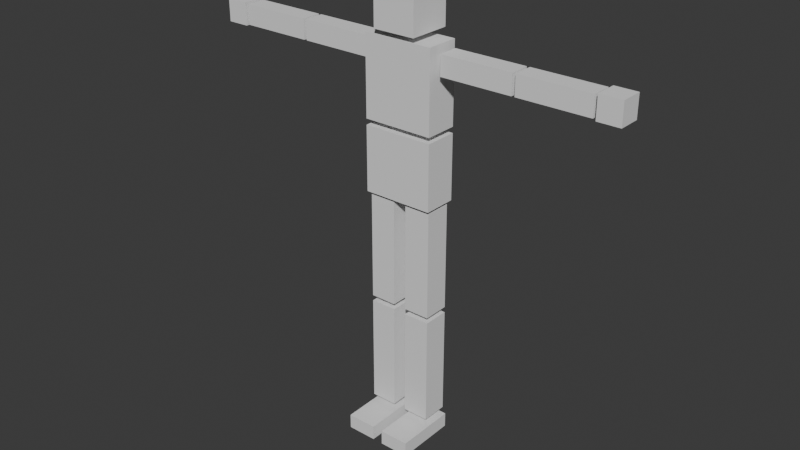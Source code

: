 # Source: player_model.blend  (saved by Blender 4.4.32; exported with 4.5.12 LTS)
import bpy
from mathutils import Matrix  # noqa: F401  (used for matrix-valued properties, if any)

bpy.ops.wm.read_factory_settings(use_empty=True)
scene = bpy.context.scene
scene.name = 'Scene'

# ---- collections
col_collection = bpy.data.collections.new('Collection'); scene.collection.children.link(col_collection)

# ---- world
world_world = bpy.data.worlds.new('World'); scene.world = world_world
world_world.use_nodes = True; world_world.node_tree.nodes.clear()
_N = world_world.node_tree.nodes; _L = world_world.node_tree.links
n0 = _N.new('ShaderNodeOutputWorld'); n0.name = 'World Output'; n0.location = (300, 300)
n1 = _N.new('ShaderNodeBackground'); n1.name = 'Background'; n1.location = (10, 300)
n1.inputs[0].default_value = (0.05088, 0.05088, 0.05088, 1.0)
_L.new(n1.outputs[0], n0.inputs[0])
n0.is_active_output = True
world_world.color = (0.05088, 0.05088, 0.05088)
world_world.sun_shadow_jitter_overblur = 0.0

# ---- meshes
me_cube_001 = bpy.data.meshes.new('Cube.001')
me_cube_001.from_pydata([], [], [])
_uv = me_cube_001.uv_layers.new(name='UVMap')
_uv.uv.foreach_set('vector', [])
me_cube_001.update()
me_cube_002 = bpy.data.meshes.new('Cube.002')
me_cube_002.from_pydata([(-0.08365, -0.08365, 0.4929), (-0.08365, -0.08365, 0.6602), (-0.08365, 0.08365, 0.4929), (-0.08365, 0.08365, 0.6602), (0.08365, -0.08365, 0.4929), (0.08365, -0.08365, 0.6602), (0.08365, 0.08365, 0.4929), (0.08365, 0.08365, 0.6602)], [], [(6, 4, 0, 2), (6, 7, 5, 4), (3, 1, 5, 7), (7, 6, 2, 3), (2, 0, 1, 3), (0, 4, 5, 1)])
_uv = me_cube_002.uv_layers.new(name='UVMap')
_uv.uv.foreach_set('vector', [0.375, 0.5, 0.375, 0.75, 0.375, 0.75, 0.375, 0.5, 0.375, 0.5, 0.625, 0.5, 0.625, 0.75, 0.375, 0.75, 0.625, 0.5, 0.625, 0.75, 0.625, 0.75, 0.625, 0.5, 0.625, 0.5, 0.375, 0.5, 0.375, 0.5, 0.625, 0.5, 0.375, 0.5, 0.375, 0.75, 0.625, 0.75, 0.625, 0.5, 0.375, 0.75, 0.375, 0.75, 0.625, 0.75, 0.625, 0.75])
me_cube_002.update()
me_cube_003 = bpy.data.meshes.new('Cube.003')
me_cube_003.from_pydata([(-0.1376, -0.06539, 0.1578), (-0.1376, -0.06539, 0.4685), (-0.1376, 0.06539, 0.1578), (-0.1376, 0.06539, 0.4685), (0.1376, -0.06539, 0.1578), (0.1376, -0.06539, 0.4685), (0.1376, 0.06539, 0.1578), (0.1376, 0.06539, 0.4685)], [], [(0, 4, 5, 1), (4, 0, 2, 6), (6, 7, 5, 4), (3, 1, 5, 7), (6, 2, 3, 7), (2, 0, 1, 3)])
_uv = me_cube_003.uv_layers.new(name='UVMap')
_uv.uv.foreach_set('vector', [0.375, 0.75, 0.375, 0.75, 0.625, 0.75, 0.625, 0.75, 0.375, 0.75, 0.375, 0.75, 0.375, 0.5, 0.375, 0.5, 0.375, 0.5, 0.625, 0.5, 0.625, 0.75, 0.375, 0.75, 0.625, 0.5, 0.625, 0.75, 0.625, 0.75, 0.625, 0.5, 0.375, 0.5, 0.375, 0.5, 0.625, 0.5, 0.625, 0.5, 0.375, 0.5, 0.375, 0.75, 0.625, 0.75, 0.625, 0.5])
me_cube_003.update()
me_cube_004 = bpy.data.meshes.new('Cube.004')
me_cube_004.from_pydata([(-0.1376, -0.06539, -0.1196), (-0.1376, -0.06539, 0.1348), (-0.1376, 0.06539, -0.1196), (-0.1376, 0.06539, 0.1348), (0.1376, -0.06539, -0.1196), (0.1376, -0.06539, 0.1348), (0.1376, 0.06539, -0.1196), (0.1376, 0.06539, 0.1348)], [], [(6, 4, 0, 2), (6, 7, 5, 4), (0, 4, 5, 1), (3, 1, 5, 7), (6, 2, 3, 7), (2, 0, 1, 3)])
_uv = me_cube_004.uv_layers.new(name='UVMap')
_uv.uv.foreach_set('vector', [0.375, 0.5, 0.375, 0.75, 0.375, 0.75, 0.375, 0.5, 0.375, 0.5, 0.625, 0.5, 0.625, 0.75, 0.375, 0.75, 0.375, 0.75, 0.375, 0.75, 0.625, 0.75, 0.625, 0.75, 0.625, 0.5, 0.625, 0.75, 0.625, 0.75, 0.625, 0.5, 0.375, 0.5, 0.375, 0.5, 0.625, 0.5, 0.625, 0.5, 0.375, 0.5, 0.375, 0.75, 0.625, 0.75, 0.625, 0.5])
me_cube_004.update()
me_cube_005 = bpy.data.meshes.new('Cube.005')
me_cube_005.from_pydata([(0.4387, 0.03891, 0.4463), (0.4387, 0.03891, 0.3691), (0.4387, -0.03891, 0.4463), (0.4387, -0.03891, 0.3691), (0.1598, 0.03891, 0.4463), (0.1598, 0.03891, 0.3691), (0.1598, -0.03891, 0.4463), (0.1598, -0.03891, 0.3691)], [], [(5, 1, 3, 7), (5, 4, 0, 1), (7, 6, 4, 5), (3, 2, 6, 7), (0, 4, 6, 2), (1, 0, 2, 3)])
_uv = me_cube_005.uv_layers.new(name='UVMap')
_uv.uv.foreach_set('vector', [0.125, 0.5, 0.375, 0.5, 0.375, 0.75, 0.125, 0.75, 0.375, 0.25, 0.625, 0.25, 0.625, 0.5, 0.375, 0.5, 0.375, 0.0, 0.625, 0.0, 0.625, 0.25, 0.375, 0.25, 0.375, 0.75, 0.625, 0.75, 0.625, 1.0, 0.375, 1.0, 0.625, 0.5, 0.875, 0.5, 0.875, 0.75, 0.625, 0.75, 0.375, 0.5, 0.625, 0.5, 0.625, 0.75, 0.375, 0.75])
me_cube_005.update()
me_cube_006 = bpy.data.meshes.new('Cube.006')
me_cube_006.from_pydata([(0.7293, 0.03891, 0.4463), (0.7293, 0.03891, 0.3691), (0.7293, -0.03891, 0.4463), (0.7293, -0.03891, 0.3691), (0.4504, 0.03891, 0.4463), (0.4504, 0.03891, 0.3691), (0.4504, -0.03891, 0.4463), (0.4504, -0.03891, 0.3691)], [], [(5, 1, 3, 7), (5, 4, 0, 1), (7, 6, 4, 5), (3, 2, 6, 7), (0, 4, 6, 2), (1, 0, 2, 3)])
_uv = me_cube_006.uv_layers.new(name='UVMap')
_uv.uv.foreach_set('vector', [0.125, 0.5, 0.375, 0.5, 0.375, 0.75, 0.125, 0.75, 0.375, 0.25, 0.625, 0.25, 0.625, 0.5, 0.375, 0.5, 0.375, 0.0, 0.625, 0.0, 0.625, 0.25, 0.375, 0.25, 0.375, 0.75, 0.625, 0.75, 0.625, 1.0, 0.375, 1.0, 0.625, 0.5, 0.875, 0.5, 0.875, 0.75, 0.625, 0.75, 0.375, 0.5, 0.625, 0.5, 0.625, 0.75, 0.375, 0.75])
me_cube_006.update()
me_cube_007 = bpy.data.meshes.new('Cube.007')
me_cube_007.from_pydata([(0.8291, 0.04374, 0.4526), (0.8291, 0.04374, 0.3651), (0.8291, -0.04374, 0.4526), (0.8291, -0.04374, 0.3651), (0.7417, 0.04374, 0.4526), (0.7417, 0.04374, 0.3651), (0.7417, -0.04374, 0.4526), (0.7417, -0.04374, 0.3651)], [], [(1, 5, 4, 0), (4, 6, 2, 0), (1, 0, 2, 3), (3, 7, 5, 1), (5, 7, 6, 4), (7, 3, 2, 6)])
_uv = me_cube_007.uv_layers.new(name='UVMap')
_uv.uv.foreach_set('vector', [0.375, 0.5, 0.375, 0.5, 0.625, 0.5, 0.625, 0.5, 0.625, 0.5, 0.625, 0.75, 0.625, 0.75, 0.625, 0.5, 0.375, 0.5, 0.625, 0.5, 0.625, 0.75, 0.375, 0.75, 0.375, 0.75, 0.375, 0.75, 0.375, 0.5, 0.375, 0.5, 0.375, 0.5, 0.375, 0.75, 0.625, 0.75, 0.625, 0.5, 0.375, 0.75, 0.375, 0.75, 0.625, 0.75, 0.625, 0.75])
me_cube_007.update()
me_cube_008 = bpy.data.meshes.new('Cube.008')
me_cube_008.from_pydata([(-0.4387, 0.03891, 0.4463), (-0.4387, 0.03891, 0.3691), (-0.4387, -0.03891, 0.4463), (-0.4387, -0.03891, 0.3691), (-0.1598, 0.03891, 0.4463), (-0.1598, 0.03891, 0.3691), (-0.1598, -0.03891, 0.4463), (-0.1598, -0.03891, 0.3691)], [], [(5, 7, 3, 1), (7, 5, 4, 6), (0, 2, 6, 4), (3, 7, 6, 2), (5, 1, 0, 4), (1, 3, 2, 0)])
_uv = me_cube_008.uv_layers.new(name='UVMap')
_uv.uv.foreach_set('vector', [0.125, 0.5, 0.125, 0.75, 0.375, 0.75, 0.375, 0.5, 0.375, 0.0, 0.375, 0.25, 0.625, 0.25, 0.625, 0.0, 0.625, 0.5, 0.625, 0.75, 0.875, 0.75, 0.875, 0.5, 0.375, 0.75, 0.375, 1.0, 0.625, 1.0, 0.625, 0.75, 0.375, 0.25, 0.375, 0.5, 0.625, 0.5, 0.625, 0.25, 0.375, 0.5, 0.375, 0.75, 0.625, 0.75, 0.625, 0.5])
me_cube_008.update()
me_cube_009 = bpy.data.meshes.new('Cube.009')
me_cube_009.from_pydata([(-0.7293, 0.03891, 0.4463), (-0.7293, 0.03891, 0.3691), (-0.7293, -0.03891, 0.4463), (-0.7293, -0.03891, 0.3691), (-0.4504, 0.03891, 0.4463), (-0.4504, 0.03891, 0.3691), (-0.4504, -0.03891, 0.4463), (-0.4504, -0.03891, 0.3691)], [], [(5, 7, 3, 1), (5, 1, 0, 4), (7, 5, 4, 6), (3, 7, 6, 2), (0, 2, 6, 4), (1, 3, 2, 0)])
_uv = me_cube_009.uv_layers.new(name='UVMap')
_uv.uv.foreach_set('vector', [0.125, 0.5, 0.125, 0.75, 0.375, 0.75, 0.375, 0.5, 0.375, 0.25, 0.375, 0.5, 0.625, 0.5, 0.625, 0.25, 0.375, 0.0, 0.375, 0.25, 0.625, 0.25, 0.625, 0.0, 0.375, 0.75, 0.375, 1.0, 0.625, 1.0, 0.625, 0.75, 0.625, 0.5, 0.625, 0.75, 0.875, 0.75, 0.875, 0.5, 0.375, 0.5, 0.375, 0.75, 0.625, 0.75, 0.625, 0.5])
me_cube_009.update()
me_cube_010 = bpy.data.meshes.new('Cube.010')
me_cube_010.from_pydata([(-0.8291, 0.04374, 0.4526), (-0.8291, 0.04374, 0.3651), (-0.8291, -0.04374, 0.4526), (-0.8291, -0.04374, 0.3651), (-0.7417, 0.04374, 0.4526), (-0.7417, 0.04374, 0.3651), (-0.7417, -0.04374, 0.4526), (-0.7417, -0.04374, 0.3651)], [], [(1, 0, 4, 5), (4, 0, 2, 6), (1, 3, 2, 0), (3, 1, 5, 7), (5, 4, 6, 7), (7, 6, 2, 3)])
_uv = me_cube_010.uv_layers.new(name='UVMap')
_uv.uv.foreach_set('vector', [0.375, 0.5, 0.625, 0.5, 0.625, 0.5, 0.375, 0.5, 0.625, 0.5, 0.625, 0.5, 0.625, 0.75, 0.625, 0.75, 0.375, 0.5, 0.375, 0.75, 0.625, 0.75, 0.625, 0.5, 0.375, 0.75, 0.375, 0.5, 0.375, 0.5, 0.375, 0.75, 0.375, 0.5, 0.625, 0.5, 0.625, 0.75, 0.375, 0.75, 0.375, 0.75, 0.625, 0.75, 0.625, 0.75, 0.375, 0.75])
me_cube_010.update()
me_cube_011 = bpy.data.meshes.new('Cube.011')
me_cube_011.from_pydata([(-0.02622, -0.05205, -0.554), (-0.1294, -0.05205, -0.554), (-0.02622, 0.05205, -0.554), (-0.1294, 0.05205, -0.554), (-0.1294, 0.05205, -0.1331), (-0.02622, 0.05205, -0.1331), (-0.1294, -0.05205, -0.1331), (-0.02622, -0.05205, -0.1331)], [], [(5, 7, 0, 2), (5, 2, 3, 4), (7, 5, 4, 6), (3, 1, 6, 4), (0, 7, 6, 1), (2, 0, 1, 3)])
_uv = me_cube_011.uv_layers.new(name='UVMap')
_uv.uv.foreach_set('vector', [0.125, 0.5, 0.125, 0.75, 0.375, 0.75, 0.375, 0.5, 0.375, 0.25, 0.375, 0.5, 0.625, 0.5, 0.625, 0.25, 0.375, 0.0, 0.375, 0.25, 0.625, 0.25, 0.625, 0.0, 0.625, 0.5, 0.625, 0.75, 0.875, 0.75, 0.875, 0.5, 0.375, 0.75, 0.375, 1.0, 0.625, 1.0, 0.625, 0.75, 0.375, 0.5, 0.375, 0.75, 0.625, 0.75, 0.625, 0.5])
me_cube_011.update()
me_cube_012 = bpy.data.meshes.new('Cube.012')
me_cube_012.from_pydata([(-0.1294, 0.05205, -1.005), (-0.02622, 0.05205, -1.005), (-0.1294, -0.05205, -1.005), (-0.02622, -0.05205, -1.005), (-0.1294, 0.05205, -0.5763), (-0.02622, 0.05205, -0.5763), (-0.1294, -0.05205, -0.5763), (-0.02622, -0.05205, -0.5763)], [], [(5, 7, 3, 1), (5, 1, 0, 4), (7, 5, 4, 6), (3, 7, 6, 2), (0, 2, 6, 4), (1, 3, 2, 0)])
_uv = me_cube_012.uv_layers.new(name='UVMap')
_uv.uv.foreach_set('vector', [0.125, 0.5, 0.125, 0.75, 0.375, 0.75, 0.375, 0.5, 0.375, 0.25, 0.375, 0.5, 0.625, 0.5, 0.625, 0.25, 0.375, 0.0, 0.375, 0.25, 0.625, 0.25, 0.625, 0.0, 0.375, 0.75, 0.375, 1.0, 0.625, 1.0, 0.625, 0.75, 0.625, 0.5, 0.625, 0.75, 0.875, 0.75, 0.875, 0.5, 0.375, 0.5, 0.375, 0.75, 0.625, 0.75, 0.625, 0.5])
me_cube_012.update()
me_cube_013 = bpy.data.meshes.new('Cube.013')
me_cube_013.from_pydata([(-0.1379, 0.05851, -1.094), (-0.02084, 0.05851, -1.094), (-0.1379, -0.1833, -1.094), (-0.02084, -0.1833, -1.094), (-0.1379, 0.05851, -1.036), (-0.02084, 0.05851, -1.036), (-0.1379, -0.1833, -1.036), (-0.02084, -0.1833, -1.036)], [], [(1, 0, 4, 5), (4, 0, 2, 6), (1, 3, 2, 0), (3, 1, 5, 7), (5, 4, 6, 7), (7, 6, 2, 3)])
_uv = me_cube_013.uv_layers.new(name='UVMap')
_uv.uv.foreach_set('vector', [0.375, 0.5, 0.625, 0.5, 0.625, 0.5, 0.375, 0.5, 0.625, 0.5, 0.625, 0.5, 0.625, 0.75, 0.625, 0.75, 0.375, 0.5, 0.375, 0.75, 0.625, 0.75, 0.625, 0.5, 0.375, 0.75, 0.375, 0.5, 0.375, 0.5, 0.375, 0.75, 0.375, 0.5, 0.625, 0.5, 0.625, 0.75, 0.375, 0.75, 0.375, 0.75, 0.625, 0.75, 0.625, 0.75, 0.375, 0.75])
me_cube_013.update()
me_cube_014 = bpy.data.meshes.new('Cube.014')
me_cube_014.from_pydata([(0.1379, 0.05851, -1.094), (0.02084, 0.05851, -1.094), (0.1379, -0.1833, -1.094), (0.02084, -0.1833, -1.094), (0.1379, 0.05851, -1.036), (0.02084, 0.05851, -1.036), (0.1379, -0.1833, -1.036), (0.02084, -0.1833, -1.036)], [], [(1, 5, 4, 0), (4, 6, 2, 0), (1, 0, 2, 3), (3, 7, 5, 1), (5, 7, 6, 4), (7, 3, 2, 6)])
_uv = me_cube_014.uv_layers.new(name='UVMap')
_uv.uv.foreach_set('vector', [0.375, 0.5, 0.375, 0.5, 0.625, 0.5, 0.625, 0.5, 0.625, 0.5, 0.625, 0.75, 0.625, 0.75, 0.625, 0.5, 0.375, 0.5, 0.625, 0.5, 0.625, 0.75, 0.375, 0.75, 0.375, 0.75, 0.375, 0.75, 0.375, 0.5, 0.375, 0.5, 0.375, 0.5, 0.375, 0.75, 0.625, 0.75, 0.625, 0.5, 0.375, 0.75, 0.375, 0.75, 0.625, 0.75, 0.625, 0.75])
me_cube_014.update()
me_cube_015 = bpy.data.meshes.new('Cube.015')
me_cube_015.from_pydata([(0.1294, 0.05205, -1.005), (0.02622, 0.05205, -1.005), (0.1294, -0.05205, -1.005), (0.02622, -0.05205, -1.005), (0.1294, 0.05205, -0.5763), (0.02622, 0.05205, -0.5763), (0.1294, -0.05205, -0.5763), (0.02622, -0.05205, -0.5763)], [], [(5, 1, 3, 7), (5, 4, 0, 1), (7, 6, 4, 5), (3, 2, 6, 7), (0, 4, 6, 2), (1, 0, 2, 3)])
_uv = me_cube_015.uv_layers.new(name='UVMap')
_uv.uv.foreach_set('vector', [0.125, 0.5, 0.375, 0.5, 0.375, 0.75, 0.125, 0.75, 0.375, 0.25, 0.625, 0.25, 0.625, 0.5, 0.375, 0.5, 0.375, 0.0, 0.625, 0.0, 0.625, 0.25, 0.375, 0.25, 0.375, 0.75, 0.625, 0.75, 0.625, 1.0, 0.375, 1.0, 0.625, 0.5, 0.875, 0.5, 0.875, 0.75, 0.625, 0.75, 0.375, 0.5, 0.625, 0.5, 0.625, 0.75, 0.375, 0.75])
me_cube_015.update()
me_cube_016 = bpy.data.meshes.new('Cube.016')
me_cube_016.from_pydata([(0.02622, -0.05205, -0.554), (0.1294, -0.05205, -0.554), (0.02622, 0.05205, -0.554), (0.1294, 0.05205, -0.554), (0.1294, 0.05205, -0.1331), (0.02622, 0.05205, -0.1331), (0.1294, -0.05205, -0.1331), (0.02622, -0.05205, -0.1331)], [], [(5, 2, 0, 7), (5, 4, 3, 2), (7, 6, 4, 5), (3, 4, 6, 1), (0, 1, 6, 7), (2, 3, 1, 0)])
_uv = me_cube_016.uv_layers.new(name='UVMap')
_uv.uv.foreach_set('vector', [0.125, 0.5, 0.375, 0.5, 0.375, 0.75, 0.125, 0.75, 0.375, 0.25, 0.625, 0.25, 0.625, 0.5, 0.375, 0.5, 0.375, 0.0, 0.625, 0.0, 0.625, 0.25, 0.375, 0.25, 0.625, 0.5, 0.875, 0.5, 0.875, 0.75, 0.625, 0.75, 0.375, 0.75, 0.625, 0.75, 0.625, 1.0, 0.375, 1.0, 0.375, 0.5, 0.625, 0.5, 0.625, 0.75, 0.375, 0.75])
me_cube_016.update()
arm_armature = bpy.data.armatures.new('Armature')  # bones are not reproduced

# ---- objects
ob_armature = bpy.data.objects.new('Armature', arm_armature)
ob_body = bpy.data.objects.new('body', me_cube_001)
ob_head = bpy.data.objects.new('head', me_cube_002)
ob_torso_upper = bpy.data.objects.new('torso_upper', me_cube_003)
ob_torso_lower = bpy.data.objects.new('torso_lower', me_cube_004)
ob_l_arm_upper = bpy.data.objects.new('l_arm_upper', me_cube_005)
ob_l_arm_lower = bpy.data.objects.new('l_arm_lower', me_cube_006)
ob_l_hand = bpy.data.objects.new('l_hand', me_cube_007)
ob_r_arm_upper = bpy.data.objects.new('r_arm_upper', me_cube_008)
ob_r_arm_lower = bpy.data.objects.new('r_arm_lower', me_cube_009)
ob_r_hand = bpy.data.objects.new('r_hand', me_cube_010)
ob_r_leg_upper = bpy.data.objects.new('r_leg_upper', me_cube_011)
ob_r_leg_lower = bpy.data.objects.new('r_leg_lower', me_cube_012)
ob_r_foot = bpy.data.objects.new('r_foot', me_cube_013)
ob_l_foot = bpy.data.objects.new('l_foot', me_cube_014)
ob_l_leg_lower = bpy.data.objects.new('l_leg_lower', me_cube_015)
ob_l_leg_upper = bpy.data.objects.new('l_leg_upper', me_cube_016)

# ---- transforms, parenting, visibility, modifiers, constraints
ob_armature.location = (0.0, 0.0, 0.0)
ob_armature.display_type = 'WIRE'
ob_armature.show_in_front = True
ob_body.location = (0.0, 0.0, 1.094)
ob_head.location = (0.0, 0.0, 1.094)
ob_torso_upper.location = (0.0, 0.0, 1.094)
ob_torso_lower.location = (0.0, 0.0, 1.094)
ob_l_arm_upper.location = (0.0, 0.0, 1.094)
ob_l_arm_lower.location = (0.0, 0.0, 1.094)
ob_l_hand.location = (0.0, 0.0, 1.094)
ob_r_arm_upper.location = (0.0, 0.0, 1.094)
ob_r_arm_lower.location = (0.0, 0.0, 1.094)
ob_r_hand.location = (0.0, 0.0, 1.094)
ob_r_leg_upper.location = (0.0, 0.0, 1.094)
ob_r_leg_lower.location = (0.0, 0.0, 1.094)
ob_r_foot.location = (0.0, 0.0, 1.094)
ob_l_foot.location = (0.0, 0.0, 1.094)
ob_l_leg_lower.location = (0.0, 0.0, 1.094)
ob_l_leg_upper.location = (0.0, 0.0, 1.094)

# ---- collection membership
col_collection.objects.link(ob_armature)
col_collection.objects.link(ob_body)
col_collection.objects.link(ob_head)
col_collection.objects.link(ob_torso_upper)
col_collection.objects.link(ob_torso_lower)
col_collection.objects.link(ob_l_arm_upper)
col_collection.objects.link(ob_l_arm_lower)
col_collection.objects.link(ob_l_hand)
col_collection.objects.link(ob_r_arm_upper)
col_collection.objects.link(ob_r_arm_lower)
col_collection.objects.link(ob_r_hand)
col_collection.objects.link(ob_r_leg_upper)
col_collection.objects.link(ob_r_leg_lower)
col_collection.objects.link(ob_r_foot)
col_collection.objects.link(ob_l_foot)
col_collection.objects.link(ob_l_leg_lower)
col_collection.objects.link(ob_l_leg_upper)

# ---- scene / render settings (as saved in the file)
scene.frame_start = 1; scene.frame_end = 250; scene.frame_set(1)
scene.render.engine = 'BLENDER_EEVEE_NEXT'
bpy.context.view_layer.update()

# ---- added for rendering (the .blend has no active camera and no usable light): camera, sun
cam_auto = bpy.data.cameras.new('AutoCamera')
cam_auto.lens = 50.0
cam_auto.sensor_width = 36.0
cam_auto.clip_end = 1000.0
ob_auto_camera = bpy.data.objects.new('AutoCamera', cam_auto)
scene.collection.objects.link(ob_auto_camera)
ob_auto_camera.location = (2.24706, -2.74631, 2.67456)
ob_auto_camera.rotation_euler = (1.09748, -7.21219e-08, 0.694738)
scene.camera = ob_auto_camera
light_auto_sun = bpy.data.lights.new('AutoSun', 'SUN')
light_auto_sun.energy = 3.0
light_auto_sun.angle = 0.0523599
ob_auto_sun = bpy.data.objects.new('AutoSun', light_auto_sun)
scene.collection.objects.link(ob_auto_sun)
ob_auto_sun.rotation_euler = (0.872665, 0.174533, 0.523599)
bpy.context.view_layer.update()
